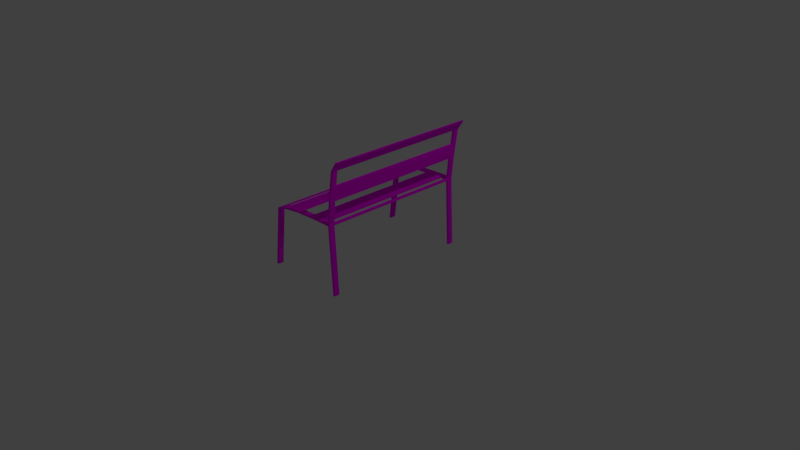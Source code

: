 # Source: Banco.blend  (saved by Blender 2.79.0; exported with 4.5.12 LTS)
import bpy
from mathutils import Matrix  # noqa: F401  (used for matrix-valued properties, if any)

bpy.ops.wm.read_factory_settings(use_empty=True)
scene = bpy.context.scene
scene.name = 'Scene'

# ---- collections
col_collection_1 = bpy.data.collections.new('Collection 1'); scene.collection.children.link(col_collection_1)

# ---- images (referenced by path relative to the original .blend; pixels are not part of the script)
import os
ASSET_DIR = os.environ.get("B2B_ASSET_DIR", "")  # directory of the original .blend (textures are referenced by path, not embedded)
HERE = os.path.dirname(os.path.abspath(__file__))  # packed textures are extracted next to this script under _unpacked/

def load_image(name, relpath, width, height, colorspace="sRGB"):
    """Load a texture the original file referenced (path relative to the .blend, or extracted next to this script)."""
    p = next((c for c in (os.path.join(HERE, relpath), os.path.join(ASSET_DIR, relpath)) if relpath and os.path.exists(c)), "")
    if p:
        img = bpy.data.images.load(p, check_existing=True)
        img.name = name
    else:  # same state as the original file: an image datablock whose file is absent (Cycles renders it pink)
        img = bpy.data.images.new(name, width, height)
        img.source = "FILE"
        img.filepath = "//" + (relpath or name)
    img.colorspace_settings.name = colorspace
    return img
img_textura_arboles_flat_png = load_image('Textura arboles flat.png', 'Textura arboles flat.png', 1024, 1024, 'sRGB')

# ---- materials (node trees are filled in below, after node groups)
mat_material_001 = bpy.data.materials.new('Material.001')
mat_material_001.alpha_threshold = 0.0
mat_material_001.roughness = 0.5

# ---- material node trees
mat_material_001.use_nodes = True; mat_material_001.node_tree.nodes.clear()
_N = mat_material_001.node_tree.nodes; _L = mat_material_001.node_tree.links
n0 = _N.new('ShaderNodeOutputMaterial'); n0.name = 'Material Output'; n0.location = (300, 300)
n1 = _N.new('ShaderNodeBsdfDiffuse'); n1.name = 'Diffuse BSDF'; n1.location = (10, 300)
n2 = _N.new('ShaderNodeTexImage'); n2.name = 'Image Texture'; n2.location = (-180, 300)
n2.width = 140
n2.image = img_textura_arboles_flat_png
_L.new(n1.outputs[0], n0.inputs[0])
_L.new(n2.outputs[0], n1.inputs[0])
n0.is_active_output = True

# ---- world
world_world = bpy.data.worlds.new('World'); scene.world = world_world
world_world.color = (0.05088, 0.05088, 0.05088)
world_world.use_sun_shadow = False
world_world.sun_shadow_jitter_overblur = 0.0
world_world.cycles.sampling_method = 'MANUAL'

# ---- cameras
cam_camera = bpy.data.cameras.new('Camera')
cam_camera.clip_end = 100.0
cam_camera.lens = 35.0
cam_camera.sensor_width = 32.0
cam_camera.sensor_height = 18.0
cam_camera.ortho_scale = 7.314
cam_camera.dof.focus_distance = 0.0

# ---- lights
light_lamp = bpy.data.lights.new('Lamp', 'POINT')
light_lamp.transmission_factor = 0.0
light_lamp.cutoff_distance = 30.0
light_lamp.energy = 100.0
light_lamp.shadow_buffer_clip_start = 1.001
light_lamp.shadow_soft_size = 0.1
light_lamp.shadow_maximum_resolution = 0.006
light_lamp.use_absolute_resolution = True

# ---- meshes
me_cube = bpy.data.meshes.new('Cube')
me_cube.from_pydata([(-0.5203, -1.0, -0.215), (-0.5203, -1.0, -0.1951), (-0.5203, 1.0, -0.215), (-0.5203, 1.0, -0.1951), (0.4754, -1.0, -0.1039), (0.4754, -1.0, -0.07556), (0.4754, 1.0, -0.1039), (0.4754, 1.0, -0.07556), (-0.4816, 1.0, -0.2026), (-0.4816, 1.0, -0.1763), (-0.4816, -1.0, -0.2026), (-0.4816, -1.0, -0.1763), (0.4448, 0.9279, -0.07556), (0.4448, -0.9279, -0.07556), (0.4448, -1.0, -0.07556), (0.4448, 1.0, -0.1039), (0.4448, -1.0, -0.1039), (0.4448, 1.0, -0.07556), (-0.5203, -0.9279, -0.215), (-0.5203, 0.9279, -0.215), (-0.5203, 0.9279, -0.1951), (-0.5203, -0.9279, -0.1951), (0.4754, 0.9279, -0.1039), (0.4754, -0.9279, -0.1039), (0.4754, -0.9279, -0.07556), (0.4754, 0.9279, -0.07556), (-0.4816, 0.9279, -0.1763), (-0.4816, -0.9279, -0.1763), (-0.4816, 0.9279, -0.2026), (-0.4816, -0.9279, -0.2026), (0.4448, -0.9279, -0.1039), (0.4448, 0.9279, -0.1039), (-0.5835, 1.0, -1.001), (-0.6222, 1.0, -1.01), (-0.6222, -1.0, -1.01), (-0.5835, -1.0, -1.001), (-0.5835, -0.9279, -1.001), (-0.6222, -0.9279, -1.01), (-0.6222, 0.9279, -1.01), (-0.5835, 0.9279, -1.001), (0.4898, 1.0, -1.0), (0.4898, 0.9279, -1.0), (0.4898, -0.9279, -1.0), (0.4898, -1.0, -1.0), (0.5203, -0.9279, -1.0), (0.5203, -1.0, -1.0), (0.5203, 1.0, -1.0), (0.5203, 0.9279, -1.0), (0.619, 1.0, 0.7302), (0.6495, 1.0, 0.7302), (0.6495, -1.0, 0.7302), (0.619, -1.0, 0.7302), (0.619, 0.9279, 0.7302), (0.6495, 0.9279, 0.7302), (0.619, -0.9279, 0.7302), (0.6495, -0.9279, 0.7302), (0.5624, -0.9279, 0.5997), (0.5624, -1.0, 0.5997), (0.5319, -0.9279, 0.5997), (0.5319, -1.0, 0.5997), (0.5624, 1.0, 0.5997), (0.5624, 0.9279, 0.5997), (0.5319, 1.0, 0.5997), (0.5319, 0.9279, 0.5997), (0.5044, -0.9279, 0.2094), (0.5334, -0.9279, 0.4045), (0.5334, -1.0, 0.4045), (0.5044, -1.0, 0.2094), (0.4739, -0.9279, 0.2094), (0.5029, -0.9279, 0.4045), (0.4739, -1.0, 0.2094), (0.5029, -1.0, 0.4045), (0.5334, 0.9279, 0.4045), (0.5044, 0.9279, 0.2094), (0.5029, 0.9279, 0.4045), (0.4739, 0.9279, 0.2094), (0.5044, 1.0, 0.2094), (0.5334, 1.0, 0.4045), (0.4739, 1.0, 0.2094), (0.5029, 1.0, 0.4045), (0.357, 1.0, -0.1044), (0.1209, 1.0, -0.1125), (-0.1119, 1.0, -0.1273), (-0.3475, 1.0, -0.1596), (0.357, -1.0, -0.07606), (0.1209, -1.0, -0.08436), (-0.1119, -1.0, -0.09938), (-0.3474, -1.0, -0.1317), (0.357, -1.0, -0.1044), (0.1209, -1.0, -0.1125), (-0.1119, -1.0, -0.1273), (-0.3474, -1.0, -0.1596), (-0.3475, 1.0, -0.1317), (-0.1119, 1.0, -0.09938), (0.1209, 1.0, -0.08436), (0.357, 1.0, -0.07606), (0.3569, -0.9279, -0.07606), (0.1209, -0.9279, -0.08436), (-0.1119, -0.9279, -0.09938), (-0.3474, -0.9279, -0.1317), (0.357, 0.9279, -0.1044), (0.1209, 0.9279, -0.1125), (-0.1119, 0.9279, -0.1273), (-0.3475, 0.9279, -0.1596), (-0.3475, 0.9279, -0.1317), (-0.1119, 0.9279, -0.09938), (0.1209, 0.9279, -0.08436), (0.357, 0.9279, -0.07606), (-0.3474, -0.9279, -0.1596), (-0.1119, -0.9279, -0.1273), (0.1209, -0.9279, -0.1125), (0.357, -0.9279, -0.1044)], [], [(9, 3, 20, 26), (15, 17, 7, 6), (29, 108, 91, 10), (10, 11, 1, 0), (15, 6, 46, 40), (6, 7, 25, 22), (108, 29, 27, 99), (19, 20, 3, 2), (91, 87, 11, 10), (2, 3, 9, 8), (0, 18, 37, 34), (23, 30, 31, 22), (27, 21, 1, 11), (23, 24, 5, 4), (30, 23, 44, 42), (19, 2, 33, 38), (29, 18, 19, 28), (13, 24, 25, 12), (21, 27, 26, 20), (29, 28, 26, 27), (24, 23, 22, 25), (20, 19, 18, 21), (0, 1, 21, 18), (93, 105, 106, 94), (4, 5, 14, 16), (61, 60, 49, 53), (8, 9, 92, 83), (57, 56, 55, 50), (86, 90, 89, 85), (80, 95, 17, 15), (8, 83, 103, 28), (109, 98, 97, 110), (98, 105, 104, 99), (12, 31, 30, 13), (110, 89, 90, 109), (17, 95, 107, 12), (99, 27, 11, 87), (37, 36, 35, 34), (33, 32, 39, 38), (2, 8, 32, 33), (28, 19, 38, 39), (18, 29, 36, 37), (8, 28, 39, 32), (10, 0, 34, 35), (29, 10, 35, 36), (40, 46, 47, 41), (42, 44, 45, 43), (31, 15, 40, 41), (16, 30, 42, 43), (23, 4, 45, 44), (6, 22, 47, 46), (22, 31, 41, 47), (4, 16, 43, 45), (49, 48, 52, 53), (55, 54, 51, 50), (67, 64, 65, 66), (58, 59, 51, 54), (60, 62, 48, 49), (59, 57, 50, 51), (63, 61, 56, 58), (62, 63, 52, 48), (71, 66, 57, 59), (69, 71, 59, 58), (65, 69, 58, 56), (66, 65, 56, 57), (79, 74, 63, 62), (74, 72, 61, 63), (77, 79, 62, 60), (72, 77, 60, 61), (5, 24, 64, 67), (52, 63, 58, 54), (53, 52, 54, 55), (61, 53, 55, 56), (24, 13, 68, 64), (69, 65, 72, 74), (13, 14, 70, 68), (68, 70, 71, 69), (14, 5, 67, 70), (70, 67, 66, 71), (25, 7, 76, 73), (73, 76, 77, 72), (7, 17, 78, 76), (76, 78, 79, 77), (12, 25, 73, 75), (68, 69, 74, 75), (17, 12, 75, 78), (78, 75, 74, 79), (64, 73, 72, 65), (68, 75, 73, 64), (104, 26, 28, 103), (101, 106, 105, 102), (81, 101, 102, 82), (80, 15, 31, 100), (111, 30, 16, 88), (16, 14, 84, 88), (92, 9, 26, 104), (13, 96, 84, 14), (100, 31, 12, 107), (96, 13, 30, 111), (98, 86, 85, 97), (95, 80, 81, 94), (83, 92, 93, 82), (80, 100, 101, 81), (103, 83, 82, 102), (111, 88, 89, 110), (91, 108, 109, 90), (87, 91, 90, 86), (88, 84, 85, 89), (92, 104, 105, 93), (107, 95, 94, 106), (99, 87, 86, 98), (84, 96, 97, 85), (96, 111, 100, 107), (110, 101, 100, 111), (110, 97, 106, 101), (97, 96, 107, 106), (94, 81, 82, 93), (108, 99, 104, 103), (109, 108, 103, 102), (98, 109, 102, 105)])
_uv = me_cube.uv_layers.new(name='UVMap')
_uv.uv.foreach_set('vector', [0.1284, 0.1383, 0.1275, 0.1383, 0.1275, 0.1365, 0.1284, 0.1365, 0.1243, 0.1093, 0.1243, 0.1086, 0.1249, 0.1085, 0.125, 0.1092, 0.08417, 0.1401, 0.0811, 0.1401, 0.0811, 0.1383, 0.08417, 0.1383, 0.1039, 0.1545, 0.1038, 0.1551, 0.103, 0.1546, 0.103, 0.1541, 0.1243, 0.1093, 0.125, 0.1092, 0.1275, 0.1316, 0.1268, 0.1317, 0.08221, 0.1383, 0.08158, 0.1383, 0.08158, 0.1365, 0.08221, 0.1365, 0.08988, 0.1619, 0.09043, 0.1585, 0.09095, 0.1588, 0.09043, 0.1623, 0.1279, 0.1401, 0.1275, 0.1401, 0.1275, 0.1383, 0.1279, 0.1383, 0.1068, 0.1558, 0.1067, 0.1565, 0.1038, 0.1551, 0.1039, 0.1545, 0.103, 0.1139, 0.103, 0.1134, 0.1038, 0.1128, 0.1039, 0.1135, 0.1279, 0.1885, 0.1279, 0.1867, 0.1457, 0.1867, 0.1457, 0.1885, 0.09148, 0.1383, 0.09216, 0.1383, 0.09216, 0.1849, 0.09148, 0.1849, 0.1284, 0.08982, 0.1275, 0.08982, 0.1275, 0.08801, 0.1284, 0.08801, 0.08221, 0.08982, 0.08158, 0.08982, 0.08158, 0.08801, 0.08221, 0.08801, 0.1009, 0.1383, 0.1016, 0.1383, 0.1016, 0.1609, 0.1009, 0.1608, 0.1279, 0.1401, 0.1279, 0.1383, 0.1457, 0.1383, 0.1457, 0.1401, 0.08506, 0.1849, 0.08417, 0.1849, 0.08417, 0.1383, 0.08506, 0.1383, 0.09352, 0.1383, 0.09419, 0.1383, 0.09419, 0.1849, 0.09352, 0.1849, 0.1275, 0.08982, 0.1284, 0.08982, 0.1284, 0.1365, 0.1275, 0.1365, 0.09858, 0.1383, 0.09858, 0.1849, 0.098, 0.1849, 0.098, 0.1383, 0.08158, 0.08982, 0.08221, 0.08982, 0.08221, 0.1365, 0.08158, 0.1365, 0.1275, 0.1401, 0.1279, 0.1401, 0.1279, 0.1867, 0.1275, 0.1867, 0.1279, 0.1885, 0.1275, 0.1885, 0.1275, 0.1867, 0.1279, 0.1867, 0.1368, 0.1383, 0.1368, 0.1365, 0.142, 0.1365, 0.142, 0.1383, 0.125, 0.1587, 0.1249, 0.1594, 0.1243, 0.1594, 0.1243, 0.1587, 0.06643, 0.1365, 0.06643, 0.1383, 0.0634, 0.1383, 0.0634, 0.1365, 0.1039, 0.1135, 0.1038, 0.1128, 0.1067, 0.1115, 0.1068, 0.1122, 0.06643, 0.08801, 0.06643, 0.08982, 0.0634, 0.08982, 0.0634, 0.08801, 0.1119, 0.1577, 0.112, 0.157, 0.1171, 0.1579, 0.1171, 0.1586, 0.1224, 0.1095, 0.1223, 0.1088, 0.1243, 0.1086, 0.1243, 0.1093, 0.08417, 0.1885, 0.0811, 0.1885, 0.0811, 0.1867, 0.08417, 0.1867, 0.09942, 0.1647, 0.09879, 0.1647, 0.09879, 0.1588, 0.09942, 0.1589, 0.1368, 0.08982, 0.1368, 0.1365, 0.1315, 0.1365, 0.1315, 0.08982, 0.09487, 0.1383, 0.0955, 0.1383, 0.0955, 0.1849, 0.09487, 0.1849, 0.0706, 0.1401, 0.0706, 0.1383, 0.0758, 0.1383, 0.0758, 0.1401, 0.1492, 0.1383, 0.1472, 0.1383, 0.1472, 0.1365, 0.1492, 0.1365, 0.1315, 0.08982, 0.1284, 0.08982, 0.1284, 0.08801, 0.1315, 0.08801, 0.1018, 0.1627, 0.1009, 0.1627, 0.1009, 0.1609, 0.1018, 0.1609, 0.08739, 0.1607, 0.08827, 0.1607, 0.08827, 0.1625, 0.08739, 0.1625, 0.103, 0.1139, 0.1039, 0.1135, 0.1029, 0.1337, 0.1021, 0.134, 0.09943, 0.1383, 0.1002, 0.1387, 0.1002, 0.1588, 0.09942, 0.1585, 0.09942, 0.1584, 0.0986, 0.1588, 0.09858, 0.1386, 0.09942, 0.1383, 0.08827, 0.1383, 0.08988, 0.1383, 0.08988, 0.1585, 0.08827, 0.1585, 0.1039, 0.1545, 0.103, 0.1541, 0.1021, 0.134, 0.1029, 0.1343, 0.08988, 0.1383, 0.09148, 0.1383, 0.09148, 0.1585, 0.08988, 0.1585, 0.08807, 0.1643, 0.08739, 0.1643, 0.08739, 0.1625, 0.08807, 0.1625, 0.08964, 0.1623, 0.09031, 0.1623, 0.09031, 0.1641, 0.08964, 0.1641, 0.08506, 0.1383, 0.08666, 0.1383, 0.08666, 0.1607, 0.08506, 0.1607, 0.08827, 0.1607, 0.08666, 0.1607, 0.08666, 0.1383, 0.08827, 0.1383, 0.08221, 0.08982, 0.08221, 0.08801, 0.1021, 0.08801, 0.1021, 0.08982, 0.08221, 0.1383, 0.08221, 0.1365, 0.1021, 0.1365, 0.1021, 0.1383, 0.1002, 0.1383, 0.1009, 0.1383, 0.1009, 0.1608, 0.1002, 0.1609, 0.125, 0.1587, 0.1243, 0.1587, 0.1268, 0.1363, 0.1275, 0.1363, 0.1492, 0.08801, 0.1498, 0.08801, 0.1498, 0.08982, 0.1492, 0.08982, 0.1492, 0.1365, 0.1498, 0.1365, 0.1498, 0.1383, 0.1492, 0.1383, 0.0752, 0.08801, 0.0752, 0.08982, 0.07081, 0.08982, 0.07081, 0.08801, 0.1609, 0.1401, 0.1609, 0.1383, 0.1639, 0.1383, 0.1639, 0.1401, 0.1258, 0.09144, 0.1251, 0.0915, 0.1268, 0.08806, 0.1275, 0.08801, 0.1251, 0.1765, 0.1258, 0.1765, 0.1275, 0.18, 0.1268, 0.1799, 0.09352, 0.1849, 0.09284, 0.1849, 0.09284, 0.1383, 0.09352, 0.1383, 0.1609, 0.1885, 0.1609, 0.1867, 0.1639, 0.1867, 0.1639, 0.1885, 0.1248, 0.1715, 0.1254, 0.1716, 0.1258, 0.1765, 0.1251, 0.1765, 0.1565, 0.1401, 0.1565, 0.1383, 0.1609, 0.1383, 0.1609, 0.1401, 0.0864, 0.1656, 0.08573, 0.1657, 0.08573, 0.1608, 0.0864, 0.1607, 0.07081, 0.08801, 0.07081, 0.08982, 0.06643, 0.08982, 0.06643, 0.08801, 0.1565, 0.1885, 0.1565, 0.1867, 0.1609, 0.1867, 0.1609, 0.1885, 0.08573, 0.1657, 0.08506, 0.1656, 0.08506, 0.1607, 0.08573, 0.1608, 0.1254, 0.09639, 0.1248, 0.09644, 0.1251, 0.0915, 0.1258, 0.09144, 0.07081, 0.1365, 0.07081, 0.1383, 0.06643, 0.1383, 0.06643, 0.1365, 0.08158, 0.08801, 0.08158, 0.08982, 0.0752, 0.08982, 0.0752, 0.08801, 0.1639, 0.1867, 0.1609, 0.1867, 0.1609, 0.1401, 0.1639, 0.1401, 0.1492, 0.08982, 0.1498, 0.08982, 0.1498, 0.1365, 0.1492, 0.1365, 0.06643, 0.1365, 0.0634, 0.1365, 0.0634, 0.08982, 0.06643, 0.08982, 0.08895, 0.1657, 0.08827, 0.1657, 0.08827, 0.1585, 0.08895, 0.1585, 0.09419, 0.1383, 0.09487, 0.1383, 0.09487, 0.1849, 0.09419, 0.1849, 0.1457, 0.1401, 0.1457, 0.1383, 0.1521, 0.1383, 0.1521, 0.1401, 0.1521, 0.1401, 0.1521, 0.1383, 0.1565, 0.1383, 0.1565, 0.1401, 0.1243, 0.1594, 0.1249, 0.1594, 0.1251, 0.1666, 0.1244, 0.1666, 0.1244, 0.1666, 0.1251, 0.1666, 0.1254, 0.1716, 0.1248, 0.1715, 0.08158, 0.1365, 0.08158, 0.1383, 0.0752, 0.1383, 0.0752, 0.1365, 0.0752, 0.1365, 0.0752, 0.1383, 0.07081, 0.1383, 0.07081, 0.1365, 0.1249, 0.1085, 0.1243, 0.1086, 0.1244, 0.1014, 0.1251, 0.1013, 0.1251, 0.1013, 0.1244, 0.1014, 0.1248, 0.09644, 0.1254, 0.09639, 0.08963, 0.1657, 0.08895, 0.1657, 0.08895, 0.1585, 0.08963, 0.1585, 0.1521, 0.1401, 0.1565, 0.1401, 0.1565, 0.1867, 0.1521, 0.1867, 0.1457, 0.1885, 0.1457, 0.1867, 0.1521, 0.1867, 0.1521, 0.1885, 0.1521, 0.1885, 0.1521, 0.1867, 0.1565, 0.1867, 0.1565, 0.1885, 0.0752, 0.08982, 0.0752, 0.1365, 0.07081, 0.1365, 0.07081, 0.08982, 0.09284, 0.1383, 0.09284, 0.1849, 0.09216, 0.1849, 0.09216, 0.1383, 0.08699, 0.1607, 0.08699, 0.1642, 0.08644, 0.1644, 0.0864, 0.1609, 0.1, 0.1647, 0.09942, 0.1647, 0.09942, 0.1589, 0.1, 0.1588, 0.0706, 0.1885, 0.0706, 0.1867, 0.0758, 0.1867, 0.0758, 0.1885, 0.06535, 0.1885, 0.0634, 0.1885, 0.0634, 0.1867, 0.06535, 0.1867, 0.06535, 0.1401, 0.0634, 0.1401, 0.0634, 0.1383, 0.06535, 0.1383, 0.1243, 0.1587, 0.1243, 0.1594, 0.1223, 0.1592, 0.1224, 0.1585, 0.1315, 0.1383, 0.1284, 0.1383, 0.1284, 0.1365, 0.1315, 0.1365, 0.1492, 0.08982, 0.1472, 0.08982, 0.1472, 0.08801, 0.1492, 0.08801, 0.1009, 0.1609, 0.1009, 0.1631, 0.1002, 0.1631, 0.1003, 0.1609, 0.09031, 0.1645, 0.09031, 0.1623, 0.09095, 0.1623, 0.09095, 0.1645, 0.1368, 0.08982, 0.1368, 0.08801, 0.142, 0.08801, 0.142, 0.08982, 0.1223, 0.1088, 0.1224, 0.1095, 0.1171, 0.1101, 0.1171, 0.1094, 0.1068, 0.1122, 0.1067, 0.1115, 0.1119, 0.1102, 0.112, 0.1109, 0.06535, 0.1885, 0.06535, 0.1867, 0.0706, 0.1867, 0.0706, 0.1885, 0.0811, 0.1867, 0.0811, 0.1885, 0.0758, 0.1885, 0.0758, 0.1867, 0.06535, 0.1401, 0.06535, 0.1383, 0.0706, 0.1383, 0.0706, 0.1401, 0.0811, 0.1383, 0.0811, 0.1401, 0.0758, 0.1401, 0.0758, 0.1383, 0.1067, 0.1565, 0.1068, 0.1558, 0.112, 0.157, 0.1119, 0.1577, 0.1224, 0.1585, 0.1223, 0.1592, 0.1171, 0.1586, 0.1171, 0.1579, 0.1315, 0.1383, 0.1315, 0.1365, 0.1368, 0.1365, 0.1368, 0.1383, 0.1472, 0.1365, 0.1472, 0.1383, 0.142, 0.1383, 0.142, 0.1365, 0.1315, 0.08982, 0.1315, 0.08801, 0.1368, 0.08801, 0.1368, 0.08982, 0.1472, 0.08801, 0.1472, 0.08982, 0.142, 0.08982, 0.142, 0.08801, 0.09613, 0.1849, 0.0955, 0.1849, 0.0955, 0.1383, 0.09613, 0.1383, 0.0706, 0.1401, 0.0706, 0.1867, 0.06535, 0.1867, 0.06535, 0.1401, 0.09676, 0.1849, 0.09613, 0.1849, 0.09613, 0.1383, 0.09676, 0.1383, 0.142, 0.08982, 0.1472, 0.08982, 0.1472, 0.1365, 0.142, 0.1365, 0.1171, 0.1094, 0.1171, 0.1101, 0.112, 0.1109, 0.1119, 0.1102, 0.098, 0.1849, 0.09738, 0.1849, 0.09738, 0.1383, 0.098, 0.1383, 0.0758, 0.1401, 0.0811, 0.1401, 0.0811, 0.1867, 0.0758, 0.1867, 0.09676, 0.1383, 0.09738, 0.1383, 0.09738, 0.1849, 0.09676, 0.1849])
me_cube.materials.append(mat_material_001)
me_cube.use_remesh_preserve_volume = False
me_cube.use_remesh_preserve_attributes = False
me_cube.use_mirror_vertex_groups = False
me_cube.update()

# ---- objects
ob_cube = bpy.data.objects.new('Cube', me_cube)
ob_lamp = bpy.data.objects.new('Lamp', light_lamp)
ob_camera = bpy.data.objects.new('Camera', cam_camera)

# ---- transforms, parenting, visibility, modifiers, constraints
ob_cube.location = (0.0, 0.0, 1.0)
ob_cube.lineart.crease_threshold = 0.0
ob_lamp.location = (4.076, 1.005, 5.904)
ob_lamp.rotation_euler = (0.6503, 0.05522, 1.866)
ob_lamp.lock_rotations_4d = False
ob_lamp.empty_display_type = 'ARROWS'
ob_lamp.color = (0.0, 0.0, 0.0, 0.0)
ob_lamp.lineart.crease_threshold = 0.0
ob_camera.location = (7.481, -6.508, 5.344)
ob_camera.rotation_euler = (1.109, 0.0, 0.8149)
ob_camera.lock_rotations_4d = False
ob_camera.empty_display_type = 'ARROWS'
ob_camera.color = (0.0, 0.0, 0.0, 0.0)
ob_camera.display_type = 'WIRE'
ob_camera.lineart.crease_threshold = 0.0

# ---- collection membership
col_collection_1.objects.link(ob_cube)
col_collection_1.objects.link(ob_lamp)
col_collection_1.objects.link(ob_camera)

# ---- scene / render settings (as saved in the file)
scene.camera = ob_camera
scene.frame_start = 1; scene.frame_end = 250; scene.frame_set(1)
scene.render.engine = 'CYCLES'
scene.render.resolution_percentage = 50
scene.render.dither_intensity = 0.0
scene.cycles.use_denoising = False
scene.cycles.samples = 128
scene.cycles.sampling_pattern = 'TABULATED_SOBOL'
scene.cycles.use_adaptive_sampling = False
scene.cycles.use_light_tree = False
scene.cycles.blur_glossy = 0.0
scene.cycles.max_bounces = 6
scene.cycles.sample_clamp_indirect = 0.0
scene.view_settings.view_transform = 'Standard'
bpy.context.view_layer.update()
